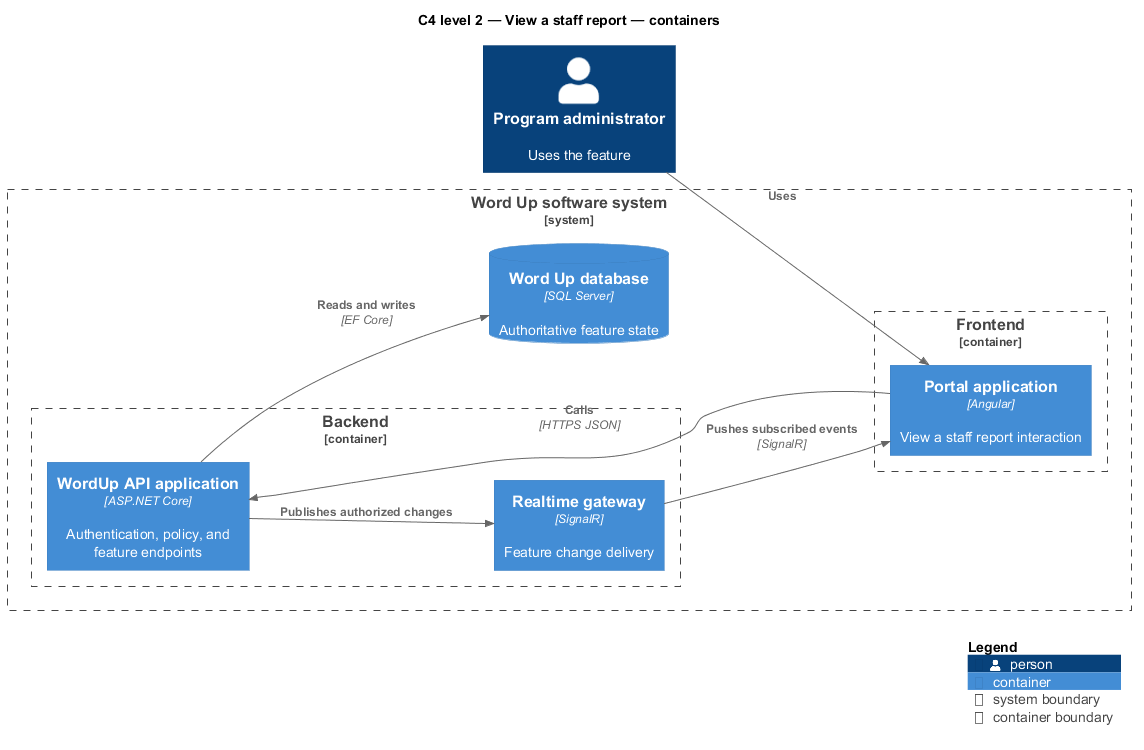

The diagram above was rendered by PlantUML. Its source (embedded in the PNG):
@startuml
!include <C4/C4_Component>
LAYOUT_LEFT_RIGHT()
title C4 level 2 — View a staff report — containers
Person(primary, "Program administrator", "Uses the feature")
System_Boundary(wordup, "Word Up software system") {
  Container_Boundary(frontend, "Frontend") {
    Container(app1, "Portal application", "Angular", "View a staff report interaction")
  }
  Container_Boundary(backend, "Backend") {
    Container(api, "WordUp API application", "ASP.NET Core", "Authentication, policy, and feature endpoints")
    Container(realtime, "Realtime gateway", "SignalR", "Feature change delivery")
  }
  ContainerDb(db, "Word Up database", "SQL Server", "Authoritative feature state")
}
Rel(primary, app1, "Uses")
Rel(app1, api, "Calls", "HTTPS JSON")
Rel(api, db, "Reads and writes", "EF Core")
Rel(api, realtime, "Publishes authorized changes")
Rel(realtime, app1, "Pushes subscribed events", "SignalR")
SHOW_LEGEND()
@enduml